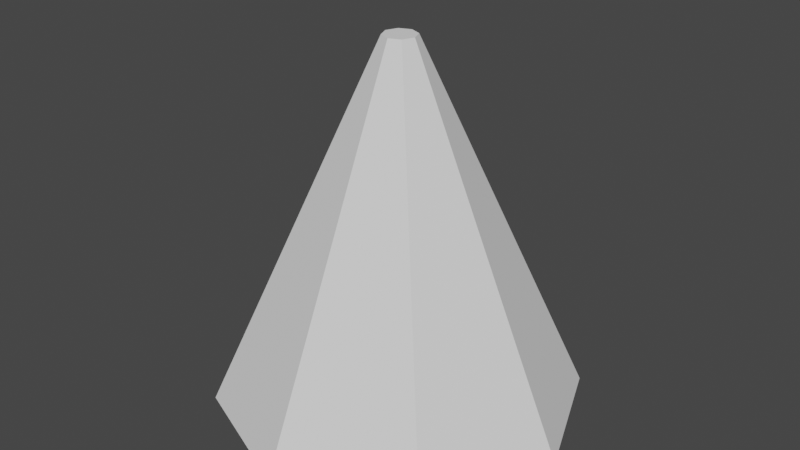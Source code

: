 # Source: Cone01.blend  (saved by Blender 2.92.15; exported with 4.5.12 LTS)
import bpy
from mathutils import Matrix  # noqa: F401  (used for matrix-valued properties, if any)

bpy.ops.wm.read_factory_settings(use_empty=True)
scene = bpy.context.scene
scene.name = 'Scene'

# ---- collections
col_collection = bpy.data.collections.new('Collection'); scene.collection.children.link(col_collection)

# ---- world
world_world = bpy.data.worlds.new('World'); scene.world = world_world
world_world.use_nodes = True; world_world.node_tree.nodes.clear()
_N = world_world.node_tree.nodes; _L = world_world.node_tree.links
n0 = _N.new('ShaderNodeOutputWorld'); n0.name = 'World Output'; n0.location = (300, 300)
n1 = _N.new('ShaderNodeBackground'); n1.name = 'Background'; n1.location = (10, 300)
n1.inputs[0].default_value = (0.05088, 0.05088, 0.05088, 1.0)
_L.new(n1.outputs[0], n0.inputs[0])
n0.is_active_output = True
world_world.color = (0.05088, 0.05088, 0.05088)
world_world.use_sun_shadow = False
world_world.sun_shadow_jitter_overblur = 0.0

# ---- meshes
me_cylinder = bpy.data.meshes.new('Cylinder')
me_cylinder.from_pydata([(7.451e-09, 1.0, 0.0), (6.697e-10, 0.08989, 2.0), (0.7071, 0.7071, 0.0), (0.06356, 0.06356, 2.0), (1.0, -5.116e-08, 0.0), (0.08989, -4.599e-09, 2.0), (0.7071, -0.7071, 0.0), (0.06356, -0.06356, 2.0), (-7.997e-08, -1.0, 0.0), (-7.188e-09, -0.08989, 2.0), (-0.7071, -0.7071, 0.0), (-0.06356, -0.06356, 2.0), (-1.0, 4.474e-09, 0.0), (-0.08989, 4.022e-10, 2.0), (-0.7071, 0.7071, 0.0), (-0.06356, 0.06356, 2.0)], [], [(0, 1, 3, 2), (2, 3, 5, 4), (4, 5, 7, 6), (6, 7, 9, 8), (8, 9, 11, 10), (10, 11, 13, 12), (3, 1, 15, 13, 11, 9, 7, 5), (12, 13, 15, 14), (14, 15, 1, 0)])
_uv = me_cylinder.uv_layers.new(name='UVMap')
_uv.uv.foreach_set('vector', [0.7048, 0.9982, 0.5093, 0.5153, 0.5167, 0.5032, 0.9955, 0.7051, 0.9955, 0.7051, 0.5167, 0.5032, 0.5128, 0.4894, 0.9955, 0.2921, 0.9955, 0.2921, 0.5128, 0.4894, 0.5004, 0.4816, 0.704, 9.976e-05, 0.704, 9.976e-05, 0.5004, 0.4816, 0.4863, 0.4847, 0.2908, 0.001793, 0.2908, 0.001793, 0.4863, 0.4847, 0.4789, 0.4968, 9.976e-05, 0.2949, 9.976e-05, 0.2949, 0.4789, 0.4968, 0.4828, 0.5106, 9.976e-05, 0.7079, 0.5167, 0.5032, 0.5093, 0.5153, 0.4952, 0.5184, 0.4828, 0.5106, 0.4789, 0.4968, 0.4863, 0.4847, 0.5004, 0.4816, 0.5128, 0.4894, 9.976e-05, 0.7079, 0.4828, 0.5106, 0.4952, 0.5184, 0.2916, 0.9999, 0.2916, 0.9999, 0.4952, 0.5184, 0.5093, 0.5153, 0.7048, 0.9982])
me_cylinder.use_remesh_fix_poles = True
me_cylinder.use_remesh_preserve_attributes = False
me_cylinder.use_mirror_vertex_groups = False
me_cylinder.update()

# ---- objects
ob_cone01 = bpy.data.objects.new('Cone01', me_cylinder)

# ---- transforms, parenting, visibility, modifiers, constraints
ob_cone01.location = (-7.451e-09, 7.451e-09, -1.0)
ob_cone01.lineart.crease_threshold = 0.0

# ---- collection membership
col_collection.objects.link(ob_cone01)

# ---- scene / render settings (as saved in the file)
scene.frame_start = 1; scene.frame_end = 250; scene.frame_set(1)
scene.render.engine = 'BLENDER_EEVEE_NEXT'
scene.cycles.use_denoising = False
scene.cycles.samples = 128
scene.cycles.sampling_pattern = 'TABULATED_SOBOL'
scene.cycles.use_adaptive_sampling = False
scene.cycles.use_light_tree = False
scene.view_settings.view_transform = 'Filmic'
bpy.context.view_layer.update()

# ---- added for rendering (the .blend has no active camera and no usable light): camera, sun
cam_auto = bpy.data.cameras.new('AutoCamera')
cam_auto.lens = 50.0
cam_auto.sensor_width = 36.0
cam_auto.clip_end = 1000.0
ob_auto_camera = bpy.data.objects.new('AutoCamera', cam_auto)
scene.collection.objects.link(ob_auto_camera)
ob_auto_camera.location = (3.20507, -3.84609, 2.56406)
ob_auto_camera.rotation_euler = (1.09748, -7.21219e-08, 0.694738)
scene.camera = ob_auto_camera
light_auto_sun = bpy.data.lights.new('AutoSun', 'SUN')
light_auto_sun.energy = 3.0
light_auto_sun.angle = 0.0523599
ob_auto_sun = bpy.data.objects.new('AutoSun', light_auto_sun)
scene.collection.objects.link(ob_auto_sun)
ob_auto_sun.rotation_euler = (0.872665, 0.174533, 0.523599)
bpy.context.view_layer.update()
